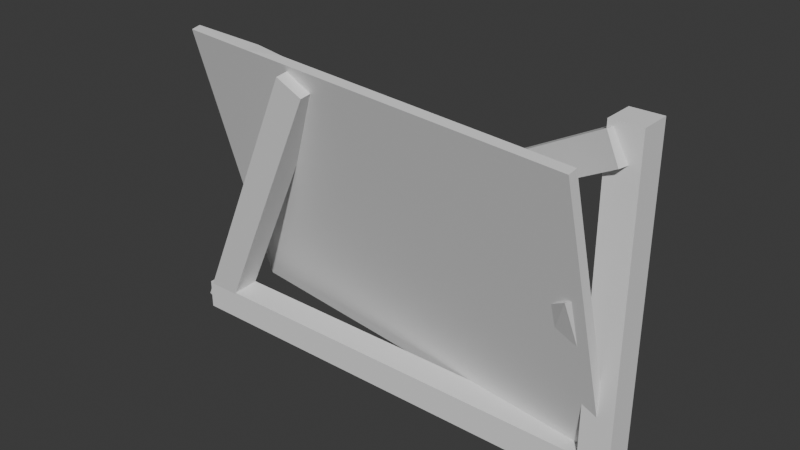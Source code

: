 # Source: BrokenPainting.blend  (saved by Blender 4.3.32; exported with 4.5.12 LTS)
import bpy
from mathutils import Matrix  # noqa: F401  (used for matrix-valued properties, if any)

bpy.ops.wm.read_factory_settings(use_empty=True)
scene = bpy.context.scene
scene.name = 'Scene'

# ---- collections
col_collection = bpy.data.collections.new('Collection'); scene.collection.children.link(col_collection)

# ---- materials (node trees are filled in below, after node groups)
mat_material = bpy.data.materials.new('Material')
mat_material.alpha_threshold = 0.0
mat_material.roughness = 0.5
mat_material.line_color = (0.0, 0.0, 0.0, 1.0)

# ---- material node trees
mat_material.use_nodes = True; mat_material.node_tree.nodes.clear()
_N = mat_material.node_tree.nodes; _L = mat_material.node_tree.links
n0 = _N.new('ShaderNodeOutputMaterial'); n0.name = 'Material Output'; n0.location = (300, 300)
n1 = _N.new('ShaderNodeBsdfPrincipled'); n1.name = 'Principled BSDF'; n1.location = (10, 300)
n1.inputs[3].default_value = 1.45
_L.new(n1.outputs[0], n0.inputs[0])
n0.is_active_output = True

# ---- world
world_world = bpy.data.worlds.new('World'); scene.world = world_world
world_world.use_nodes = True; world_world.node_tree.nodes.clear()
_N = world_world.node_tree.nodes; _L = world_world.node_tree.links
n0 = _N.new('ShaderNodeOutputWorld'); n0.name = 'World Output'; n0.location = (300, 300)
n1 = _N.new('ShaderNodeBackground'); n1.name = 'Background'; n1.location = (10, 300)
n1.inputs[0].default_value = (0.05088, 0.05088, 0.05088, 1.0)
_L.new(n1.outputs[0], n0.inputs[0])
n0.is_active_output = True
world_world.color = (0.05088, 0.05088, 0.05088)
world_world.sun_shadow_jitter_overblur = 0.0

# ---- meshes
me_cube = bpy.data.meshes.new('Cube')
me_cube.from_pydata([(1.0, 1.0, 1.0), (1.0, 1.0, -1.0), (1.0, -1.0, 1.0), (1.0, -1.0, -1.0), (-1.0, 1.0, 1.0), (-1.0, 1.0, -1.0), (-1.0, -1.0, 1.0), (-1.0, -1.0, -1.0), (-1.0, -1.0, -0.02179), (-1.0, -1.0, 0.1578), (-1.0, -1.0, 0.1799), (-0.6149, 1.889, 0.9931), (-0.4384, 1.0, 1.0), (0.1762, 1.0, 1.0), (1.0, -1.0, 0.6677), (1.0, -1.0, 0.315), (1.0, -1.0, 0.155), (0.5585, 1.772, -1.006), (-0.1232, 1.75, -1.002), (-0.3267, 1.737, -0.9823), (-0.3611, 1.0, -1.0), (-0.3547, -1.0, -1.0), (-0.1568, -1.0, -1.0), (-0.1334, -1.0, -1.0), (0.2468, -1.0, -1.0), (0.5193, -1.0, -1.0), (0.5328, -1.0, -1.0), (-0.9955, -0.2229, 0.1893), (-0.9968, -0.2266, 0.1225), (-0.9997, -0.2348, -0.02639), (-1.0, 1.0, -0.7869), (1.0, 1.0, 0.2997), (1.0, 1.0, 0.2088), (0.5043, -1.0, 1.0), (0.1573, -1.0, 1.0), (-0.6264, -1.0, 1.0), (-0.6351, -1.0, 1.0), (-1.0, -0.5022, 0.1632), (-0.1256, 0.3018, -1.0), (-0.1332, 0.3283, -1.0), (1.0, 0.5901, 0.3029), (-0.3704, 1.0, -0.9317), (-0.4414, 2.955, -0.5177), (-0.6391, 1.84, -0.6071), (0.9303, -1.708, 0.1864), (-0.3748, 1.0, -0.4757), (0.9608, 1.0, 0.1893), (0.4177, 2.936, -0.339), (0.01636, 1.0, -0.6884), (0.3757, 1.0, -0.102), (0.3162, 2.857, 0.1961), (0.001844, 0.5821, 0.5536), (-0.113, -0.2141, 0.2912), (-0.06385, 0.1754, -0.1538), (-0.0358, 1.0, -0.3069), (-0.1805, -0.4871, -0.8861), (-0.4811, -1.0, -0.06979), (0.8751, -1.0, -0.03651), (-0.1173, -1.0, 0.1114), (0.2143, -1.0, 0.6851), (0.8124, -1.0, 0.5743), (0.4601, -1.0, -0.673), (0.2949, -1.0, 0.2396), (0.2822, -1.0, 0.3102), (0.04441, -1.0, 0.5007), (-0.01951, -1.0, 0.5673), (-0.1194, -1.0, 0.3229), (-0.1396, -1.0, 0.2735), (0.245, -1.0, 0.2917)], [], [(0, 13, 34, 33, 2), (3, 16, 57, 26), (7, 8, 29, 30, 5), (5, 20, 21, 7), (1, 32, 16, 3), (5, 30, 43, 20), (29, 8, 9, 37, 28), (28, 37, 27), (27, 10, 6, 4), (10, 27, 37), (10, 37, 9), (21, 20, 19), (19, 18, 39), (39, 18, 38), (38, 18, 17, 25, 24), (24, 23, 38), (23, 22, 39, 38), (22, 21, 19, 39), (25, 17, 26), (26, 17, 1, 3), (16, 32, 40, 15), (15, 40, 14), (14, 40, 31, 0, 2), (31, 40, 32), (34, 13, 12, 11, 35), (35, 11, 36), (36, 11, 4, 6), (20, 41, 19), (19, 55, 18), (18, 48, 47, 17), (17, 44, 32, 1), (32, 46, 31), (31, 46, 49, 50, 13, 0), (13, 51, 12), (12, 51, 52, 53, 45, 42, 11), (11, 27, 4), (27, 11, 42, 43, 29, 28), (29, 43, 30), (42, 45, 55, 19, 41), (42, 41, 20, 43), (45, 53, 54), (54, 53, 50, 49), (54, 49, 47, 48), (54, 48, 55, 45), (53, 52, 51, 50), (51, 13, 50), (49, 46, 44, 47), (46, 32, 44), (44, 17, 47), (48, 18, 55), (26, 57, 61, 25), (25, 61, 24), (24, 61, 62, 68, 58, 56, 21, 22, 23), (21, 8, 7), (8, 21, 56, 35, 36, 10, 9), (10, 36, 6), (35, 56, 66, 65, 34), (34, 59, 33), (33, 60, 14, 2), (14, 60, 15), (15, 57, 16), (15, 60, 63, 62, 61, 57), (63, 60, 33, 59), (63, 59, 64, 68), (64, 59, 34, 65), (64, 65, 66), (64, 66, 67, 58, 68), (67, 66, 56, 58), (63, 68, 62)])
_uv = me_cube.uv_layers.new(name='UVMap')
_uv.uv.foreach_set('vector', [0.625, 0.5, 0.728, 0.5, 0.7303, 0.75, 0.687, 0.75, 0.625, 0.75, 0.375, 0.75, 0.5194, 0.75, 0.4954, 0.7656, 0.375, 0.8084, 0.375, 0.0, 0.4973, 0.0, 0.4955, 0.25, 0.4016, 0.25, 0.375, 0.25, 0.125, 0.5, 0.2049, 0.5, 0.2057, 0.75, 0.125, 0.75, 0.375, 0.5, 0.5261, 0.5, 0.5194, 0.75, 0.375, 0.75, 0.375, 0.25, 0.4016, 0.25, 0.4249, 0.2968, 0.375, 0.3299, 0.4955, 0.25, 0.4973, 0.0, 0.5197, 0.0, 0.5204, 0.06222, 0.5141, 0.25, 0.5141, 0.25, 0.5204, 0.06222, 0.5225, 0.25, 0.5225, 0.25, 0.5225, 0.0, 0.625, 0.0, 0.625, 0.25, 0.5225, 0.0, 0.5225, 0.25, 0.5204, 0.06222, 0.5225, 0.0, 0.5204, 0.06222, 0.5197, 0.0, 0.2057, 0.75, 0.2049, 0.5, 0.2093, 0.5, 0.2093, 0.5, 0.2348, 0.5, 0.2334, 0.584, 0.2334, 0.584, 0.2348, 0.5, 0.2343, 0.5873, 0.2343, 0.5873, 0.2348, 0.5, 0.3173, 0.5, 0.3149, 0.75, 0.2808, 0.75, 0.2808, 0.75, 0.2333, 0.75, 0.2343, 0.5873, 0.2333, 0.75, 0.2304, 0.75, 0.2334, 0.584, 0.2343, 0.5873, 0.2304, 0.75, 0.2057, 0.75, 0.2093, 0.5, 0.2334, 0.584, 0.3149, 0.75, 0.3173, 0.5, 0.3166, 0.75, 0.3166, 0.75, 0.3173, 0.5, 0.375, 0.5, 0.375, 0.75, 0.5194, 0.75, 0.5261, 0.5, 0.5379, 0.5512, 0.5394, 0.75, 0.5394, 0.75, 0.5379, 0.5512, 0.5835, 0.75, 0.5835, 0.75, 0.5379, 0.5512, 0.5375, 0.5, 0.625, 0.5, 0.625, 0.75, 0.5375, 0.5, 0.5379, 0.5512, 0.5261, 0.5, 0.7303, 0.75, 0.728, 0.5, 0.8048, 0.5, 0.8291, 0.5, 0.8283, 0.75, 0.8283, 0.75, 0.8291, 0.5, 0.8294, 0.75, 0.8294, 0.75, 0.8291, 0.5, 0.875, 0.5, 0.875, 0.75, 0.375, 0.3299, 0.3835, 0.3287, 0.375, 0.3343, 0.375, 0.3343, 0.3911, 0.352, 0.375, 0.3598, 0.375, 0.3598, 0.414, 0.377, 0.4595, 0.427, 0.375, 0.4423, 0.375, 0.4423, 0.5207, 0.494, 0.5261, 0.5, 0.375, 0.5, 0.5261, 0.5, 0.5237, 0.4951, 0.5375, 0.5, 0.5375, 0.5, 0.5237, 0.4951, 0.4873, 0.422, 0.5263, 0.4149, 0.625, 0.397, 0.625, 0.5, 0.625, 0.397, 0.5688, 0.3741, 0.625, 0.3202, 0.625, 0.3202, 0.5688, 0.3741, 0.5352, 0.3604, 0.48, 0.368, 0.4405, 0.3281, 0.4372, 0.3214, 0.625, 0.2959, 0.625, 0.2959, 0.5225, 0.25, 0.625, 0.25, 0.5225, 0.25, 0.625, 0.2959, 0.4372, 0.3214, 0.4249, 0.2968, 0.4955, 0.25, 0.5141, 0.25, 0.4955, 0.25, 0.4249, 0.2968, 0.4016, 0.25, 0.4372, 0.3214, 0.4405, 0.3281, 0.3911, 0.352, 0.375, 0.3343, 0.3835, 0.3287, 0.4372, 0.3214, 0.3835, 0.3287, 0.375, 0.3299, 0.4249, 0.2968, 0.4405, 0.3281, 0.48, 0.368, 0.4616, 0.3705, 0.4616, 0.3705, 0.48, 0.368, 0.5263, 0.4149, 0.4873, 0.422, 0.4616, 0.3705, 0.4873, 0.422, 0.4595, 0.427, 0.414, 0.377, 0.4616, 0.3705, 0.414, 0.377, 0.3911, 0.352, 0.4405, 0.3281, 0.48, 0.368, 0.5352, 0.3604, 0.5688, 0.3741, 0.5263, 0.4149, 0.5688, 0.3741, 0.625, 0.397, 0.5263, 0.4149, 0.4873, 0.422, 0.5237, 0.4951, 0.5207, 0.494, 0.4595, 0.427, 0.5237, 0.4951, 0.5261, 0.5, 0.5207, 0.494, 0.5207, 0.494, 0.375, 0.4423, 0.4595, 0.427, 0.414, 0.377, 0.375, 0.3598, 0.3911, 0.352, 0.375, 0.8084, 0.4954, 0.7656, 0.4159, 0.8175, 0.375, 0.8101, 0.375, 0.8101, 0.4159, 0.8175, 0.375, 0.8442, 0.375, 0.8442, 0.4159, 0.8175, 0.53, 0.8381, 0.5365, 0.8444, 0.5139, 0.8897, 0.4913, 0.9351, 0.375, 0.9193, 0.375, 0.8946, 0.375, 0.8917, 0.375, 0.9193, 0.4973, 1.0, 0.375, 1.0, 0.4973, 1.0, 0.375, 0.9193, 0.4913, 0.9351, 0.625, 0.9533, 0.625, 0.9544, 0.5225, 1.0, 0.5197, 1.0, 0.5225, 1.0, 0.625, 0.9544, 0.625, 1.0, 0.625, 0.9533, 0.4913, 0.9351, 0.5404, 0.8899, 0.5709, 0.8774, 0.625, 0.8553, 0.625, 0.8553, 0.5856, 0.8482, 0.625, 0.812, 0.625, 0.812, 0.5718, 0.7734, 0.5835, 0.75, 0.625, 0.75, 0.5835, 0.75, 0.5718, 0.7734, 0.5394, 0.75, 0.5394, 0.75, 0.4954, 0.7656, 0.5194, 0.75, 0.5394, 0.75, 0.5718, 0.7734, 0.5388, 0.8397, 0.53, 0.8381, 0.4159, 0.8175, 0.4954, 0.7656, 0.5388, 0.8397, 0.5718, 0.7734, 0.625, 0.812, 0.5856, 0.8482, 0.5388, 0.8397, 0.5856, 0.8482, 0.5626, 0.8694, 0.5365, 0.8444, 0.5626, 0.8694, 0.5856, 0.8482, 0.625, 0.8553, 0.5709, 0.8774, 0.5626, 0.8694, 0.5709, 0.8774, 0.5404, 0.8899, 0.5626, 0.8694, 0.5404, 0.8899, 0.5342, 0.8925, 0.5139, 0.8897, 0.5365, 0.8444, 0.5342, 0.8925, 0.5404, 0.8899, 0.4913, 0.9351, 0.5139, 0.8897, 0.5388, 0.8397, 0.5365, 0.8444, 0.53, 0.8381])
me_cube.materials.append(mat_material)
me_cube.use_mirror_vertex_groups = False
me_cube.update()
me_cube_001 = bpy.data.meshes.new('Cube.001')
me_cube_001.from_pydata([(-1.0, -1.0, -1.0), (-1.0, -1.0, 1.0), (-1.0, 1.0, -1.0), (-1.0, 1.0, 1.0), (1.0, -1.0, -1.0), (1.0, -1.0, 1.0), (1.0, 1.0, -1.0), (1.0, 1.0, 1.0)], [], [(0, 1, 3, 2), (2, 3, 7, 6), (6, 7, 5, 4), (4, 5, 1, 0), (2, 6, 4, 0), (7, 3, 1, 5)])
_uv = me_cube_001.uv_layers.new(name='UVMap')
_uv.uv.foreach_set('vector', [0.375, 0.0, 0.625, 0.0, 0.625, 0.25, 0.375, 0.25, 0.375, 0.25, 0.625, 0.25, 0.625, 0.5, 0.375, 0.5, 0.375, 0.5, 0.625, 0.5, 0.625, 0.75, 0.375, 0.75, 0.375, 0.75, 0.625, 0.75, 0.625, 1.0, 0.375, 1.0, 0.125, 0.5, 0.375, 0.5, 0.375, 0.75, 0.125, 0.75, 0.625, 0.5, 0.875, 0.5, 0.875, 0.75, 0.625, 0.75])
me_cube_001.update()
me_cube_002 = bpy.data.meshes.new('Cube.002')
me_cube_002.from_pydata([(-1.0, -1.0, -1.0), (-1.0, -1.0, 1.0), (-1.0, 1.0, -1.0), (-1.0, 1.0, 1.0), (1.0, -1.0, -1.0), (1.0, -1.0, 1.0), (1.0, 1.0, -1.0), (1.0, 1.0, 1.0)], [], [(0, 1, 3, 2), (2, 3, 7, 6), (6, 7, 5, 4), (4, 5, 1, 0), (2, 6, 4, 0), (7, 3, 1, 5)])
_uv = me_cube_002.uv_layers.new(name='UVMap')
_uv.uv.foreach_set('vector', [0.375, 0.0, 0.625, 0.0, 0.625, 0.25, 0.375, 0.25, 0.375, 0.25, 0.625, 0.25, 0.625, 0.5, 0.375, 0.5, 0.375, 0.5, 0.625, 0.5, 0.625, 0.75, 0.375, 0.75, 0.375, 0.75, 0.625, 0.75, 0.625, 1.0, 0.375, 1.0, 0.125, 0.5, 0.375, 0.5, 0.375, 0.75, 0.125, 0.75, 0.625, 0.5, 0.875, 0.5, 0.875, 0.75, 0.625, 0.75])
me_cube_002.update()
me_cube_003 = bpy.data.meshes.new('Cube.003')
me_cube_003.from_pydata([(-1.0, -1.0, -1.0), (-1.0, -1.0, 1.0), (-1.0, 1.0, -1.0), (-1.0, 1.0, 1.0), (1.0, -1.0, -1.0), (1.0, -1.0, 1.0), (1.0, 1.0, -1.0), (1.0, 1.0, 1.0)], [], [(0, 1, 3, 2), (2, 3, 7, 6), (6, 7, 5, 4), (4, 5, 1, 0), (2, 6, 4, 0), (7, 3, 1, 5)])
_uv = me_cube_003.uv_layers.new(name='UVMap')
_uv.uv.foreach_set('vector', [0.375, 0.0, 0.625, 0.0, 0.625, 0.25, 0.375, 0.25, 0.375, 0.25, 0.625, 0.25, 0.625, 0.5, 0.375, 0.5, 0.375, 0.5, 0.625, 0.5, 0.625, 0.75, 0.375, 0.75, 0.375, 0.75, 0.625, 0.75, 0.625, 1.0, 0.375, 1.0, 0.125, 0.5, 0.375, 0.5, 0.375, 0.75, 0.125, 0.75, 0.625, 0.5, 0.875, 0.5, 0.875, 0.75, 0.625, 0.75])
me_cube_003.update()
me_cube_004 = bpy.data.meshes.new('Cube.004')
me_cube_004.from_pydata([(-1.0, -1.0, -1.0), (-1.0, -1.0, 1.0), (-1.0, 1.0, -1.0), (-1.0, 1.0, 1.0), (1.0, -1.0, -1.0), (1.0, -1.0, 1.0), (1.0, 1.0, -1.0), (1.0, 1.0, 1.0)], [], [(0, 1, 3, 2), (2, 3, 7, 6), (6, 7, 5, 4), (4, 5, 1, 0), (2, 6, 4, 0), (7, 3, 1, 5)])
_uv = me_cube_004.uv_layers.new(name='UVMap')
_uv.uv.foreach_set('vector', [0.375, 0.0, 0.625, 0.0, 0.625, 0.25, 0.375, 0.25, 0.375, 0.25, 0.625, 0.25, 0.625, 0.5, 0.375, 0.5, 0.375, 0.5, 0.625, 0.5, 0.625, 0.75, 0.375, 0.75, 0.375, 0.75, 0.625, 0.75, 0.625, 1.0, 0.375, 1.0, 0.125, 0.5, 0.375, 0.5, 0.375, 0.75, 0.125, 0.75, 0.625, 0.5, 0.875, 0.5, 0.875, 0.75, 0.625, 0.75])
me_cube_004.update()

# ---- objects
ob_cube = bpy.data.objects.new('Cube', me_cube)
ob_cube_001 = bpy.data.objects.new('Cube.001', me_cube_001)
ob_cube_002 = bpy.data.objects.new('Cube.002', me_cube_002)
ob_cube_003 = bpy.data.objects.new('Cube.003', me_cube_003)
ob_cube_004 = bpy.data.objects.new('Cube.004', me_cube_004)

# ---- transforms, parenting, visibility, modifiers, constraints
ob_cube.location = (0.0, -0.03945, 0.0)
ob_cube.rotation_euler = (0.2539, -0.0, -0.1218)
ob_cube.scale = (1.5, 0.03, 1.0)
ob_cube.lock_rotations_4d = False
ob_cube.empty_display_type = 'ARROWS'
ob_cube.lineart.crease_threshold = 0.0
ob_cube_001.location = (1.506, 0.0, 0.0)
ob_cube_001.scale = (0.1, 0.1, 1.1)
ob_cube_002.location = (-1.025, -0.1003, -0.08583)
ob_cube_002.rotation_euler = (0.1388, 0.4911, 0.06577)
ob_cube_002.scale = (0.1, 0.1, 1.1)
ob_cube_003.location = (0.1309, 0.2578, 0.216)
ob_cube_003.rotation_euler = (0.0, -0.4984, -0.2269)
ob_cube_003.scale = (1.6, 0.1, 0.1)
ob_cube_004.location = (0.0, 0.0, -0.9975)
ob_cube_004.scale = (1.6, 0.1, 0.1)

# ---- collection membership
col_collection.objects.link(ob_cube)
col_collection.objects.link(ob_cube_001)
col_collection.objects.link(ob_cube_002)
col_collection.objects.link(ob_cube_003)
col_collection.objects.link(ob_cube_004)

# ---- scene / render settings (as saved in the file)
scene.frame_start = 1; scene.frame_end = 250; scene.frame_set(12)
scene.render.engine = 'BLENDER_EEVEE_NEXT'
bpy.context.view_layer.update()

# ---- added for rendering (the .blend has no active camera and no usable light): camera, sun
cam_auto = bpy.data.cameras.new('AutoCamera')
cam_auto.lens = 50.0
cam_auto.sensor_width = 36.0
cam_auto.clip_end = 1000.0
ob_auto_camera = bpy.data.objects.new('AutoCamera', cam_auto)
scene.collection.objects.link(ob_auto_camera)
ob_auto_camera.location = (3.77998, -4.47284, 3.03291)
ob_auto_camera.rotation_euler = (1.09748, -7.21219e-08, 0.694738)
scene.camera = ob_auto_camera
light_auto_sun = bpy.data.lights.new('AutoSun', 'SUN')
light_auto_sun.energy = 3.0
light_auto_sun.angle = 0.0523599
ob_auto_sun = bpy.data.objects.new('AutoSun', light_auto_sun)
scene.collection.objects.link(ob_auto_sun)
ob_auto_sun.rotation_euler = (0.872665, 0.174533, 0.523599)
bpy.context.view_layer.update()
